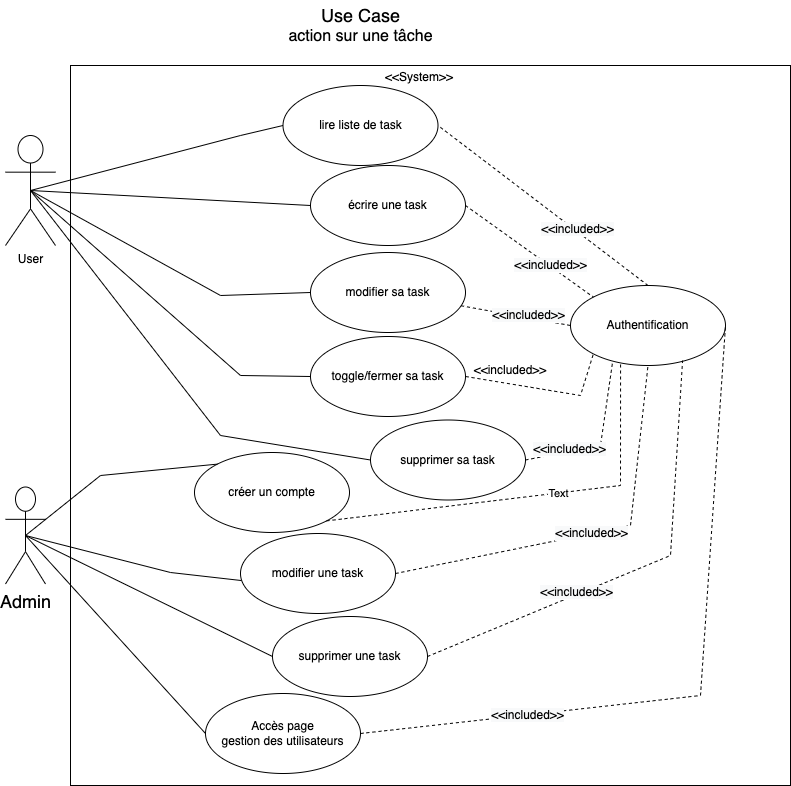

The diagram above was exported from draw.io. Its source (the exported page's mxGraphModel, read from the mxfile embedded in the PNG):
<mxGraphModel dx="1186" dy="745" grid="1" gridSize="10" guides="1" tooltips="1" connect="1" arrows="1" fold="1" page="1" pageScale="1" pageWidth="827" pageHeight="1169" math="0" shadow="0">
  <root>
    <mxCell id="0" />
    <mxCell id="1" parent="0" />
    <mxCell id="zATcaaggJlp2qonkvQCP-1" value="" style="whiteSpace=wrap;html=1;aspect=fixed;" parent="1" vertex="1">
      <mxGeometry x="80" y="140" width="720" height="720" as="geometry" />
    </mxCell>
    <mxCell id="zATcaaggJlp2qonkvQCP-2" value="User" style="shape=umlActor;verticalLabelPosition=bottom;verticalAlign=top;html=1;outlineConnect=0;" parent="1" vertex="1">
      <mxGeometry x="15" y="210" width="50" height="110" as="geometry" />
    </mxCell>
    <mxCell id="zATcaaggJlp2qonkvQCP-4" value="&lt;font style=&quot;&quot;&gt;&lt;span style=&quot;font-size: 18px;&quot;&gt;Use Case&lt;/span&gt;&lt;br&gt;&lt;font size=&quot;3&quot;&gt;action sur une tâche&lt;/font&gt;&lt;br&gt;&lt;/font&gt;" style="text;html=1;align=center;verticalAlign=middle;resizable=0;points=[];autosize=1;strokeColor=none;fillColor=none;" parent="1" vertex="1">
      <mxGeometry x="285" y="75" width="170" height="50" as="geometry" />
    </mxCell>
    <mxCell id="zATcaaggJlp2qonkvQCP-5" value="Admin" style="shape=umlActor;verticalLabelPosition=bottom;verticalAlign=top;html=1;outlineConnect=0;fontSize=18;" parent="1" vertex="1">
      <mxGeometry x="15" y="561.5" width="40" height="97" as="geometry" />
    </mxCell>
    <mxCell id="zATcaaggJlp2qonkvQCP-7" value="écrire une task" style="ellipse;whiteSpace=wrap;html=1;fontSize=12;" parent="1" vertex="1">
      <mxGeometry x="320" y="240" width="155" height="80" as="geometry" />
    </mxCell>
    <mxCell id="zATcaaggJlp2qonkvQCP-8" value="modifier sa task" style="ellipse;whiteSpace=wrap;html=1;fontSize=12;" parent="1" vertex="1">
      <mxGeometry x="320" y="327" width="155" height="80" as="geometry" />
    </mxCell>
    <mxCell id="zATcaaggJlp2qonkvQCP-9" value="lire liste de task" style="ellipse;whiteSpace=wrap;html=1;fontSize=12;" parent="1" vertex="1">
      <mxGeometry x="292.5" y="160" width="155" height="80" as="geometry" />
    </mxCell>
    <mxCell id="zATcaaggJlp2qonkvQCP-10" value="toggle/fermer sa task" style="ellipse;whiteSpace=wrap;html=1;fontSize=12;" parent="1" vertex="1">
      <mxGeometry x="320" y="411" width="155" height="80" as="geometry" />
    </mxCell>
    <mxCell id="zATcaaggJlp2qonkvQCP-11" value="supprimer sa task" style="ellipse;whiteSpace=wrap;html=1;fontSize=12;" parent="1" vertex="1">
      <mxGeometry x="380" y="494.5" width="155" height="80" as="geometry" />
    </mxCell>
    <mxCell id="zATcaaggJlp2qonkvQCP-15" value="Accès page&lt;br&gt;gestion des utilisateurs" style="ellipse;whiteSpace=wrap;html=1;fontSize=12;" parent="1" vertex="1">
      <mxGeometry x="215" y="768" width="155" height="80" as="geometry" />
    </mxCell>
    <mxCell id="zATcaaggJlp2qonkvQCP-18" value="Authentification" style="ellipse;whiteSpace=wrap;html=1;fontSize=12;" parent="1" vertex="1">
      <mxGeometry x="580" y="360" width="155" height="80" as="geometry" />
    </mxCell>
    <mxCell id="zATcaaggJlp2qonkvQCP-19" value="créer un compte" style="ellipse;whiteSpace=wrap;html=1;fontSize=12;" parent="1" vertex="1">
      <mxGeometry x="204" y="527" width="155" height="80" as="geometry" />
    </mxCell>
    <mxCell id="zATcaaggJlp2qonkvQCP-27" value="&amp;lt;&amp;lt;System&amp;gt;&amp;gt;" style="text;html=1;strokeColor=none;fillColor=none;align=center;verticalAlign=middle;whiteSpace=wrap;rounded=0;fontSize=12;" parent="1" vertex="1">
      <mxGeometry x="399" y="137" width="60" height="30" as="geometry" />
    </mxCell>
    <mxCell id="zATcaaggJlp2qonkvQCP-37" value="supprimer une task" style="ellipse;whiteSpace=wrap;html=1;fontSize=12;" parent="1" vertex="1">
      <mxGeometry x="282" y="691" width="155" height="80" as="geometry" />
    </mxCell>
    <mxCell id="zATcaaggJlp2qonkvQCP-39" value="" style="endArrow=none;html=1;rounded=0;fontSize=12;exitX=0.5;exitY=0.5;exitDx=0;exitDy=0;exitPerimeter=0;entryX=0;entryY=0.5;entryDx=0;entryDy=0;" parent="1" source="zATcaaggJlp2qonkvQCP-2" target="zATcaaggJlp2qonkvQCP-9" edge="1">
      <mxGeometry width="50" height="50" relative="1" as="geometry">
        <mxPoint x="150" y="320" as="sourcePoint" />
        <mxPoint x="200" y="270" as="targetPoint" />
        <Array as="points">
          <mxPoint x="250" y="210" />
        </Array>
      </mxGeometry>
    </mxCell>
    <mxCell id="zATcaaggJlp2qonkvQCP-40" value="" style="endArrow=none;html=1;rounded=0;fontSize=12;entryX=0;entryY=0.5;entryDx=0;entryDy=0;exitX=0.5;exitY=0.5;exitDx=0;exitDy=0;exitPerimeter=0;" parent="1" source="zATcaaggJlp2qonkvQCP-2" target="zATcaaggJlp2qonkvQCP-7" edge="1">
      <mxGeometry width="50" height="50" relative="1" as="geometry">
        <mxPoint x="200" y="340" as="sourcePoint" />
        <mxPoint x="250" y="290" as="targetPoint" />
      </mxGeometry>
    </mxCell>
    <mxCell id="zATcaaggJlp2qonkvQCP-41" value="" style="endArrow=none;html=1;rounded=0;fontSize=12;entryX=0;entryY=0.5;entryDx=0;entryDy=0;" parent="1" target="zATcaaggJlp2qonkvQCP-8" edge="1">
      <mxGeometry width="50" height="50" relative="1" as="geometry">
        <mxPoint x="40" y="265" as="sourcePoint" />
        <mxPoint x="220" y="330" as="targetPoint" />
        <Array as="points">
          <mxPoint x="230" y="370" />
        </Array>
      </mxGeometry>
    </mxCell>
    <mxCell id="zATcaaggJlp2qonkvQCP-42" value="" style="endArrow=none;html=1;rounded=0;fontSize=12;entryX=0;entryY=0.5;entryDx=0;entryDy=0;exitX=0.5;exitY=0.5;exitDx=0;exitDy=0;exitPerimeter=0;" parent="1" source="zATcaaggJlp2qonkvQCP-2" target="zATcaaggJlp2qonkvQCP-10" edge="1">
      <mxGeometry width="50" height="50" relative="1" as="geometry">
        <mxPoint x="130" y="420" as="sourcePoint" />
        <mxPoint x="180" y="370" as="targetPoint" />
        <Array as="points">
          <mxPoint x="250" y="450" />
        </Array>
      </mxGeometry>
    </mxCell>
    <mxCell id="zATcaaggJlp2qonkvQCP-43" value="" style="endArrow=none;html=1;rounded=0;fontSize=12;entryX=0;entryY=0.5;entryDx=0;entryDy=0;exitX=0.5;exitY=0.5;exitDx=0;exitDy=0;exitPerimeter=0;" parent="1" source="zATcaaggJlp2qonkvQCP-2" target="zATcaaggJlp2qonkvQCP-11" edge="1">
      <mxGeometry width="50" height="50" relative="1" as="geometry">
        <mxPoint x="40" y="260" as="sourcePoint" />
        <mxPoint x="180" y="460" as="targetPoint" />
        <Array as="points">
          <mxPoint x="230" y="510" />
        </Array>
      </mxGeometry>
    </mxCell>
    <mxCell id="zATcaaggJlp2qonkvQCP-45" value="" style="endArrow=none;html=1;rounded=0;fontSize=12;exitX=0.5;exitY=0.5;exitDx=0;exitDy=0;exitPerimeter=0;entryX=0;entryY=0.5;entryDx=0;entryDy=0;" parent="1" source="zATcaaggJlp2qonkvQCP-5" target="zATcaaggJlp2qonkvQCP-37" edge="1">
      <mxGeometry width="50" height="50" relative="1" as="geometry">
        <mxPoint x="120" y="620" as="sourcePoint" />
        <mxPoint x="170" y="570" as="targetPoint" />
      </mxGeometry>
    </mxCell>
    <mxCell id="zATcaaggJlp2qonkvQCP-46" value="" style="endArrow=none;html=1;rounded=0;fontSize=12;entryX=0;entryY=0.5;entryDx=0;entryDy=0;" parent="1" target="zATcaaggJlp2qonkvQCP-15" edge="1">
      <mxGeometry width="50" height="50" relative="1" as="geometry">
        <mxPoint x="35" y="610" as="sourcePoint" />
        <mxPoint x="140" y="650" as="targetPoint" />
      </mxGeometry>
    </mxCell>
    <mxCell id="zATcaaggJlp2qonkvQCP-48" value="" style="endArrow=none;dashed=1;html=1;rounded=0;fontSize=12;entryX=1;entryY=0.5;entryDx=0;entryDy=0;exitX=0.5;exitY=0;exitDx=0;exitDy=0;" parent="1" source="zATcaaggJlp2qonkvQCP-18" target="zATcaaggJlp2qonkvQCP-9" edge="1">
      <mxGeometry width="50" height="50" relative="1" as="geometry">
        <mxPoint x="450" y="370" as="sourcePoint" />
        <mxPoint x="500" y="320" as="targetPoint" />
      </mxGeometry>
    </mxCell>
    <mxCell id="2NRkim3X2MmGjCktCvj4-4" value="&lt;span style=&quot;font-size: 12px; background-color: rgb(248, 249, 250);&quot;&gt;&amp;lt;&amp;lt;included&amp;gt;&amp;gt;&lt;/span&gt;" style="edgeLabel;html=1;align=center;verticalAlign=middle;resizable=0;points=[];" parent="zATcaaggJlp2qonkvQCP-48" connectable="0" vertex="1">
      <mxGeometry x="-0.3075" y="-2" relative="1" as="geometry">
        <mxPoint as="offset" />
      </mxGeometry>
    </mxCell>
    <mxCell id="zATcaaggJlp2qonkvQCP-49" value="" style="endArrow=none;dashed=1;html=1;rounded=0;fontSize=12;exitX=1;exitY=0.5;exitDx=0;exitDy=0;entryX=0;entryY=0;entryDx=0;entryDy=0;" parent="1" source="zATcaaggJlp2qonkvQCP-7" target="zATcaaggJlp2qonkvQCP-18" edge="1">
      <mxGeometry width="50" height="50" relative="1" as="geometry">
        <mxPoint x="530" y="340" as="sourcePoint" />
        <mxPoint x="580" y="290" as="targetPoint" />
      </mxGeometry>
    </mxCell>
    <mxCell id="2NRkim3X2MmGjCktCvj4-3" value="&lt;span style=&quot;font-size: 12px; background-color: rgb(248, 249, 250);&quot;&gt;&amp;lt;&amp;lt;included&amp;gt;&amp;gt;&lt;/span&gt;" style="edgeLabel;html=1;align=center;verticalAlign=middle;resizable=0;points=[];" parent="zATcaaggJlp2qonkvQCP-49" connectable="0" vertex="1">
      <mxGeometry x="0.305" y="1" relative="1" as="geometry">
        <mxPoint as="offset" />
      </mxGeometry>
    </mxCell>
    <mxCell id="zATcaaggJlp2qonkvQCP-50" value="" style="endArrow=none;dashed=1;html=1;rounded=0;fontSize=12;entryX=0;entryY=0.5;entryDx=0;entryDy=0;" parent="1" source="zATcaaggJlp2qonkvQCP-8" target="zATcaaggJlp2qonkvQCP-18" edge="1">
      <mxGeometry width="50" height="50" relative="1" as="geometry">
        <mxPoint x="530" y="450" as="sourcePoint" />
        <mxPoint x="580" y="400" as="targetPoint" />
      </mxGeometry>
    </mxCell>
    <mxCell id="2NRkim3X2MmGjCktCvj4-2" value="&lt;span style=&quot;font-size: 12px; background-color: rgb(248, 249, 250);&quot;&gt;&amp;lt;&amp;lt;included&amp;gt;&amp;gt;&lt;/span&gt;" style="edgeLabel;html=1;align=center;verticalAlign=middle;resizable=0;points=[];" parent="zATcaaggJlp2qonkvQCP-50" connectable="0" vertex="1">
      <mxGeometry x="0.2034" y="3" relative="1" as="geometry">
        <mxPoint as="offset" />
      </mxGeometry>
    </mxCell>
    <mxCell id="zATcaaggJlp2qonkvQCP-51" value="" style="endArrow=none;dashed=1;html=1;rounded=0;fontSize=12;exitX=1;exitY=0.5;exitDx=0;exitDy=0;entryX=0.271;entryY=0.963;entryDx=0;entryDy=0;entryPerimeter=0;" parent="1" source="zATcaaggJlp2qonkvQCP-11" target="zATcaaggJlp2qonkvQCP-18" edge="1">
      <mxGeometry width="50" height="50" relative="1" as="geometry">
        <mxPoint x="550" y="510" as="sourcePoint" />
        <mxPoint x="630" y="440" as="targetPoint" />
        <Array as="points">
          <mxPoint x="610" y="520" />
        </Array>
      </mxGeometry>
    </mxCell>
    <mxCell id="2NRkim3X2MmGjCktCvj4-5" value="&lt;span style=&quot;font-size: 12px; background-color: rgb(248, 249, 250);&quot;&gt;&amp;lt;&amp;lt;included&amp;gt;&amp;gt;&lt;/span&gt;" style="edgeLabel;html=1;align=center;verticalAlign=middle;resizable=0;points=[];" parent="zATcaaggJlp2qonkvQCP-51" connectable="0" vertex="1">
      <mxGeometry x="-0.444" y="3" relative="1" as="geometry">
        <mxPoint as="offset" />
      </mxGeometry>
    </mxCell>
    <mxCell id="zATcaaggJlp2qonkvQCP-52" value="" style="endArrow=none;dashed=1;html=1;rounded=0;fontSize=12;exitX=1;exitY=0.5;exitDx=0;exitDy=0;entryX=0.723;entryY=0.938;entryDx=0;entryDy=0;entryPerimeter=0;" parent="1" source="zATcaaggJlp2qonkvQCP-37" target="zATcaaggJlp2qonkvQCP-18" edge="1">
      <mxGeometry width="50" height="50" relative="1" as="geometry">
        <mxPoint x="580" y="570" as="sourcePoint" />
        <mxPoint x="630" y="520" as="targetPoint" />
        <Array as="points">
          <mxPoint x="680" y="630" />
        </Array>
      </mxGeometry>
    </mxCell>
    <mxCell id="2NRkim3X2MmGjCktCvj4-6" value="&lt;span style=&quot;font-size: 12px; background-color: rgb(248, 249, 250);&quot;&gt;&amp;lt;&amp;lt;included&amp;gt;&amp;gt;&lt;/span&gt;" style="edgeLabel;html=1;align=center;verticalAlign=middle;resizable=0;points=[];" parent="zATcaaggJlp2qonkvQCP-52" connectable="0" vertex="1">
      <mxGeometry x="-0.2927" y="2" relative="1" as="geometry">
        <mxPoint as="offset" />
      </mxGeometry>
    </mxCell>
    <mxCell id="zATcaaggJlp2qonkvQCP-53" value="" style="endArrow=none;dashed=1;html=1;rounded=0;fontSize=12;entryX=0;entryY=1;entryDx=0;entryDy=0;exitX=1;exitY=0.5;exitDx=0;exitDy=0;" parent="1" source="zATcaaggJlp2qonkvQCP-10" target="zATcaaggJlp2qonkvQCP-18" edge="1">
      <mxGeometry width="50" height="50" relative="1" as="geometry">
        <mxPoint x="530" y="480" as="sourcePoint" />
        <mxPoint x="580" y="430" as="targetPoint" />
        <Array as="points">
          <mxPoint x="590" y="470" />
        </Array>
      </mxGeometry>
    </mxCell>
    <mxCell id="zATcaaggJlp2qonkvQCP-54" value="" style="endArrow=none;dashed=1;html=1;rounded=0;fontSize=12;exitX=1;exitY=0.5;exitDx=0;exitDy=0;entryX=1;entryY=0.5;entryDx=0;entryDy=0;" parent="1" source="zATcaaggJlp2qonkvQCP-15" target="zATcaaggJlp2qonkvQCP-18" edge="1">
      <mxGeometry width="50" height="50" relative="1" as="geometry">
        <mxPoint x="500" y="800" as="sourcePoint" />
        <mxPoint x="550" y="750" as="targetPoint" />
        <Array as="points">
          <mxPoint x="710" y="770" />
        </Array>
      </mxGeometry>
    </mxCell>
    <mxCell id="2NRkim3X2MmGjCktCvj4-7" value="&lt;span style=&quot;font-size: 12px; background-color: rgb(248, 249, 250);&quot;&gt;&amp;lt;&amp;lt;included&amp;gt;&amp;gt;&lt;/span&gt;" style="edgeLabel;html=1;align=center;verticalAlign=middle;resizable=0;points=[];" parent="zATcaaggJlp2qonkvQCP-54" connectable="0" vertex="1">
      <mxGeometry x="-0.5285" relative="1" as="geometry">
        <mxPoint as="offset" />
      </mxGeometry>
    </mxCell>
    <mxCell id="zATcaaggJlp2qonkvQCP-56" value="modifier une task" style="ellipse;whiteSpace=wrap;html=1;fontSize=12;" parent="1" vertex="1">
      <mxGeometry x="250" y="608" width="155" height="80" as="geometry" />
    </mxCell>
    <mxCell id="zATcaaggJlp2qonkvQCP-58" value="" style="endArrow=none;html=1;rounded=0;fontSize=12;entryX=0.006;entryY=0.588;entryDx=0;entryDy=0;entryPerimeter=0;exitX=0.5;exitY=0.5;exitDx=0;exitDy=0;exitPerimeter=0;" parent="1" source="zATcaaggJlp2qonkvQCP-5" target="zATcaaggJlp2qonkvQCP-56" edge="1">
      <mxGeometry width="50" height="50" relative="1" as="geometry">
        <mxPoint x="40" y="610" as="sourcePoint" />
        <mxPoint x="160" y="540" as="targetPoint" />
        <Array as="points">
          <mxPoint x="180" y="647" />
        </Array>
      </mxGeometry>
    </mxCell>
    <mxCell id="zATcaaggJlp2qonkvQCP-59" value="&lt;meta charset=&quot;utf-8&quot;&gt;&lt;span style=&quot;color: rgb(0, 0, 0); font-family: Helvetica; font-size: 12px; font-style: normal; font-variant-ligatures: normal; font-variant-caps: normal; font-weight: 400; letter-spacing: normal; orphans: 2; text-align: center; text-indent: 0px; text-transform: none; widows: 2; word-spacing: 0px; -webkit-text-stroke-width: 0px; background-color: rgb(248, 249, 250); text-decoration-thickness: initial; text-decoration-style: initial; text-decoration-color: initial; float: none; display: inline !important;&quot;&gt;&amp;lt;&amp;lt;included&amp;gt;&amp;gt;&lt;/span&gt;" style="endArrow=none;dashed=1;html=1;rounded=0;fontSize=12;entryX=0.5;entryY=1;entryDx=0;entryDy=0;exitX=1;exitY=0.5;exitDx=0;exitDy=0;" parent="1" source="zATcaaggJlp2qonkvQCP-56" target="zATcaaggJlp2qonkvQCP-18" edge="1">
      <mxGeometry width="50" height="50" relative="1" as="geometry">
        <mxPoint x="500" y="680" as="sourcePoint" />
        <mxPoint x="550" y="630" as="targetPoint" />
        <Array as="points">
          <mxPoint x="640" y="600" />
        </Array>
      </mxGeometry>
    </mxCell>
    <mxCell id="zATcaaggJlp2qonkvQCP-60" value="" style="endArrow=none;html=1;rounded=0;fontSize=12;entryX=0;entryY=0;entryDx=0;entryDy=0;exitX=0.5;exitY=0.5;exitDx=0;exitDy=0;exitPerimeter=0;" parent="1" source="zATcaaggJlp2qonkvQCP-5" target="zATcaaggJlp2qonkvQCP-19" edge="1">
      <mxGeometry width="50" height="50" relative="1" as="geometry">
        <mxPoint x="40" y="610" as="sourcePoint" />
        <mxPoint x="120" y="540" as="targetPoint" />
        <Array as="points">
          <mxPoint x="110" y="550" />
        </Array>
      </mxGeometry>
    </mxCell>
    <mxCell id="2NRkim3X2MmGjCktCvj4-1" value="&amp;lt;&amp;lt;included&amp;gt;&amp;gt;" style="text;html=1;strokeColor=none;fillColor=none;align=center;verticalAlign=middle;whiteSpace=wrap;rounded=0;" parent="1" vertex="1">
      <mxGeometry x="490" y="430" width="60" height="30" as="geometry" />
    </mxCell>
    <mxCell id="2NRkim3X2MmGjCktCvj4-8" value="" style="endArrow=none;dashed=1;html=1;rounded=0;exitX=1;exitY=1;exitDx=0;exitDy=0;entryX=0.323;entryY=0.963;entryDx=0;entryDy=0;entryPerimeter=0;" parent="1" source="zATcaaggJlp2qonkvQCP-19" target="zATcaaggJlp2qonkvQCP-18" edge="1">
      <mxGeometry width="50" height="50" relative="1" as="geometry">
        <mxPoint x="490" y="620" as="sourcePoint" />
        <mxPoint x="540" y="570" as="targetPoint" />
        <Array as="points">
          <mxPoint x="630" y="560" />
        </Array>
      </mxGeometry>
    </mxCell>
    <mxCell id="2NRkim3X2MmGjCktCvj4-10" value="Text" style="edgeLabel;html=1;align=center;verticalAlign=middle;resizable=0;points=[];" parent="2NRkim3X2MmGjCktCvj4-8" connectable="0" vertex="1">
      <mxGeometry x="0.1146" y="-1" relative="1" as="geometry">
        <mxPoint y="-1" as="offset" />
      </mxGeometry>
    </mxCell>
  </root>
</mxGraphModel>